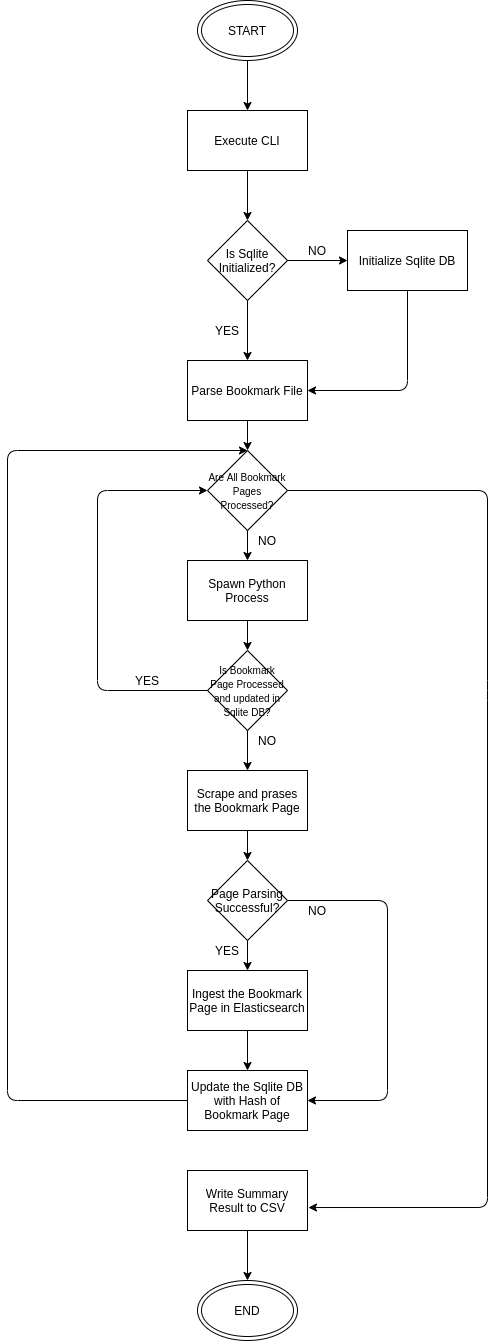

The diagram above was exported from draw.io. Its source (the exported page's mxGraphModel, read from the mxfile embedded in the PNG):
<mxGraphModel dx="1108" dy="497" grid="1" gridSize="10" guides="1" tooltips="1" connect="1" arrows="1" fold="1" page="1" pageScale="1" pageWidth="827" pageHeight="1169" math="0" shadow="0">
  <root>
    <mxCell id="WIyWlLk6GJQsqaUBKTNV-0" />
    <mxCell id="WIyWlLk6GJQsqaUBKTNV-1" parent="WIyWlLk6GJQsqaUBKTNV-0" />
    <mxCell id="sgaMwyLWNNBQmjvaCroQ-1" value="START" style="ellipse;shape=doubleEllipse;whiteSpace=wrap;html=1;" parent="WIyWlLk6GJQsqaUBKTNV-1" vertex="1">
      <mxGeometry x="330" y="10" width="100" height="60" as="geometry" />
    </mxCell>
    <mxCell id="sgaMwyLWNNBQmjvaCroQ-2" value="Execute CLI" style="rounded=0;whiteSpace=wrap;html=1;" parent="WIyWlLk6GJQsqaUBKTNV-1" vertex="1">
      <mxGeometry x="320" y="120" width="120" height="60" as="geometry" />
    </mxCell>
    <mxCell id="sgaMwyLWNNBQmjvaCroQ-4" value="Is Sqlite Initialized?" style="rhombus;whiteSpace=wrap;html=1;" parent="WIyWlLk6GJQsqaUBKTNV-1" vertex="1">
      <mxGeometry x="340" y="230" width="80" height="80" as="geometry" />
    </mxCell>
    <mxCell id="sgaMwyLWNNBQmjvaCroQ-5" value="Parse Bookmark File" style="rounded=0;whiteSpace=wrap;html=1;" parent="WIyWlLk6GJQsqaUBKTNV-1" vertex="1">
      <mxGeometry x="320" y="370" width="120" height="60" as="geometry" />
    </mxCell>
    <mxCell id="sgaMwyLWNNBQmjvaCroQ-6" value="Initialize Sqlite DB" style="rounded=0;whiteSpace=wrap;html=1;" parent="WIyWlLk6GJQsqaUBKTNV-1" vertex="1">
      <mxGeometry x="480" y="240" width="120" height="60" as="geometry" />
    </mxCell>
    <mxCell id="sgaMwyLWNNBQmjvaCroQ-7" value="Spawn Python Process" style="rounded=0;whiteSpace=wrap;html=1;" parent="WIyWlLk6GJQsqaUBKTNV-1" vertex="1">
      <mxGeometry x="320" y="570" width="120" height="60" as="geometry" />
    </mxCell>
    <mxCell id="sgaMwyLWNNBQmjvaCroQ-8" value="Scrape and prases the Bookmark Page" style="rounded=0;whiteSpace=wrap;html=1;" parent="WIyWlLk6GJQsqaUBKTNV-1" vertex="1">
      <mxGeometry x="320" y="780" width="120" height="60" as="geometry" />
    </mxCell>
    <mxCell id="sgaMwyLWNNBQmjvaCroQ-9" value="Ingest the Bookmark Page in Elasticsearch" style="rounded=0;whiteSpace=wrap;html=1;" parent="WIyWlLk6GJQsqaUBKTNV-1" vertex="1">
      <mxGeometry x="320" y="980" width="120" height="60" as="geometry" />
    </mxCell>
    <mxCell id="sgaMwyLWNNBQmjvaCroQ-10" value="Update the Sqlite DB with Hash of Bookmark Page" style="rounded=0;whiteSpace=wrap;html=1;" parent="WIyWlLk6GJQsqaUBKTNV-1" vertex="1">
      <mxGeometry x="320" y="1080" width="120" height="60" as="geometry" />
    </mxCell>
    <mxCell id="sgaMwyLWNNBQmjvaCroQ-11" value="&lt;font style=&quot;font-size: 10px&quot;&gt;Is Bookmark Page Processed and updated in Sqlite DB?&lt;/font&gt;" style="rhombus;whiteSpace=wrap;html=1;" parent="WIyWlLk6GJQsqaUBKTNV-1" vertex="1">
      <mxGeometry x="340" y="660" width="80" height="80" as="geometry" />
    </mxCell>
    <mxCell id="sgaMwyLWNNBQmjvaCroQ-13" value="&lt;span style=&quot;font-size: 10px&quot;&gt;Are All Bookmark Pages Processed?&lt;/span&gt;" style="rhombus;whiteSpace=wrap;html=1;" parent="WIyWlLk6GJQsqaUBKTNV-1" vertex="1">
      <mxGeometry x="340" y="460" width="80" height="80" as="geometry" />
    </mxCell>
    <mxCell id="sgaMwyLWNNBQmjvaCroQ-14" value="Write Summary Result to CSV" style="rounded=0;whiteSpace=wrap;html=1;" parent="WIyWlLk6GJQsqaUBKTNV-1" vertex="1">
      <mxGeometry x="320" y="1180" width="120" height="60" as="geometry" />
    </mxCell>
    <mxCell id="sgaMwyLWNNBQmjvaCroQ-15" value="" style="endArrow=classic;html=1;entryX=0;entryY=0.5;entryDx=0;entryDy=0;exitX=1;exitY=0.5;exitDx=0;exitDy=0;" parent="WIyWlLk6GJQsqaUBKTNV-1" source="sgaMwyLWNNBQmjvaCroQ-4" target="sgaMwyLWNNBQmjvaCroQ-6" edge="1">
      <mxGeometry width="50" height="50" relative="1" as="geometry">
        <mxPoint x="390" y="360" as="sourcePoint" />
        <mxPoint x="440" y="310" as="targetPoint" />
      </mxGeometry>
    </mxCell>
    <mxCell id="sgaMwyLWNNBQmjvaCroQ-16" value="" style="endArrow=classic;html=1;entryX=0.5;entryY=0;entryDx=0;entryDy=0;exitX=0.5;exitY=1;exitDx=0;exitDy=0;" parent="WIyWlLk6GJQsqaUBKTNV-1" source="sgaMwyLWNNBQmjvaCroQ-4" target="sgaMwyLWNNBQmjvaCroQ-5" edge="1">
      <mxGeometry width="50" height="50" relative="1" as="geometry">
        <mxPoint x="210" y="300" as="sourcePoint" />
        <mxPoint x="260" y="250" as="targetPoint" />
      </mxGeometry>
    </mxCell>
    <mxCell id="sgaMwyLWNNBQmjvaCroQ-17" value="" style="endArrow=classic;html=1;entryX=0.5;entryY=0;entryDx=0;entryDy=0;exitX=0.5;exitY=1;exitDx=0;exitDy=0;" parent="WIyWlLk6GJQsqaUBKTNV-1" source="sgaMwyLWNNBQmjvaCroQ-2" target="sgaMwyLWNNBQmjvaCroQ-4" edge="1">
      <mxGeometry width="50" height="50" relative="1" as="geometry">
        <mxPoint x="250" y="210" as="sourcePoint" />
        <mxPoint x="300" y="160" as="targetPoint" />
      </mxGeometry>
    </mxCell>
    <mxCell id="sgaMwyLWNNBQmjvaCroQ-18" value="" style="endArrow=classic;html=1;entryX=0.5;entryY=0;entryDx=0;entryDy=0;exitX=0.5;exitY=1;exitDx=0;exitDy=0;" parent="WIyWlLk6GJQsqaUBKTNV-1" source="sgaMwyLWNNBQmjvaCroQ-5" target="sgaMwyLWNNBQmjvaCroQ-13" edge="1">
      <mxGeometry width="50" height="50" relative="1" as="geometry">
        <mxPoint x="170" y="490" as="sourcePoint" />
        <mxPoint x="220" y="440" as="targetPoint" />
      </mxGeometry>
    </mxCell>
    <mxCell id="sgaMwyLWNNBQmjvaCroQ-19" value="" style="endArrow=classic;html=1;entryX=0.5;entryY=0;entryDx=0;entryDy=0;exitX=0.5;exitY=1;exitDx=0;exitDy=0;" parent="WIyWlLk6GJQsqaUBKTNV-1" source="sgaMwyLWNNBQmjvaCroQ-13" target="sgaMwyLWNNBQmjvaCroQ-7" edge="1">
      <mxGeometry width="50" height="50" relative="1" as="geometry">
        <mxPoint x="290" y="540" as="sourcePoint" />
        <mxPoint x="340" y="490" as="targetPoint" />
      </mxGeometry>
    </mxCell>
    <mxCell id="sgaMwyLWNNBQmjvaCroQ-20" value="" style="endArrow=classic;html=1;entryX=0.5;entryY=0;entryDx=0;entryDy=0;exitX=0.5;exitY=1;exitDx=0;exitDy=0;" parent="WIyWlLk6GJQsqaUBKTNV-1" source="sgaMwyLWNNBQmjvaCroQ-7" target="sgaMwyLWNNBQmjvaCroQ-11" edge="1">
      <mxGeometry width="50" height="50" relative="1" as="geometry">
        <mxPoint x="230" y="670" as="sourcePoint" />
        <mxPoint x="280" y="620" as="targetPoint" />
      </mxGeometry>
    </mxCell>
    <mxCell id="sgaMwyLWNNBQmjvaCroQ-21" value="" style="endArrow=classic;html=1;entryX=0.5;entryY=0;entryDx=0;entryDy=0;exitX=0.5;exitY=1;exitDx=0;exitDy=0;" parent="WIyWlLk6GJQsqaUBKTNV-1" source="sgaMwyLWNNBQmjvaCroQ-11" target="sgaMwyLWNNBQmjvaCroQ-8" edge="1">
      <mxGeometry width="50" height="50" relative="1" as="geometry">
        <mxPoint x="260" y="760" as="sourcePoint" />
        <mxPoint x="310" y="710" as="targetPoint" />
      </mxGeometry>
    </mxCell>
    <mxCell id="sgaMwyLWNNBQmjvaCroQ-22" value="" style="endArrow=classic;html=1;entryX=0.5;entryY=0;entryDx=0;entryDy=0;exitX=0.5;exitY=1;exitDx=0;exitDy=0;" parent="WIyWlLk6GJQsqaUBKTNV-1" source="sgaMwyLWNNBQmjvaCroQ-8" target="sgaMwyLWNNBQmjvaCroQ-23" edge="1">
      <mxGeometry width="50" height="50" relative="1" as="geometry">
        <mxPoint x="120" y="900" as="sourcePoint" />
        <mxPoint x="170" y="850" as="targetPoint" />
      </mxGeometry>
    </mxCell>
    <mxCell id="sgaMwyLWNNBQmjvaCroQ-23" value="Page Parsing Successful?" style="rhombus;whiteSpace=wrap;html=1;" parent="WIyWlLk6GJQsqaUBKTNV-1" vertex="1">
      <mxGeometry x="340" y="870" width="80" height="80" as="geometry" />
    </mxCell>
    <mxCell id="sgaMwyLWNNBQmjvaCroQ-24" value="" style="endArrow=classic;html=1;entryX=0.5;entryY=0;entryDx=0;entryDy=0;exitX=0.5;exitY=1;exitDx=0;exitDy=0;" parent="WIyWlLk6GJQsqaUBKTNV-1" source="sgaMwyLWNNBQmjvaCroQ-23" target="sgaMwyLWNNBQmjvaCroQ-9" edge="1">
      <mxGeometry width="50" height="50" relative="1" as="geometry">
        <mxPoint x="230" y="970" as="sourcePoint" />
        <mxPoint x="280" y="920" as="targetPoint" />
      </mxGeometry>
    </mxCell>
    <mxCell id="sgaMwyLWNNBQmjvaCroQ-25" value="" style="endArrow=classic;html=1;entryX=0.5;entryY=0;entryDx=0;entryDy=0;exitX=0.5;exitY=1;exitDx=0;exitDy=0;" parent="WIyWlLk6GJQsqaUBKTNV-1" source="sgaMwyLWNNBQmjvaCroQ-9" target="sgaMwyLWNNBQmjvaCroQ-10" edge="1">
      <mxGeometry width="50" height="50" relative="1" as="geometry">
        <mxPoint x="180" y="1110" as="sourcePoint" />
        <mxPoint x="230" y="1060" as="targetPoint" />
      </mxGeometry>
    </mxCell>
    <mxCell id="sgaMwyLWNNBQmjvaCroQ-27" value="" style="endArrow=classic;html=1;exitX=1;exitY=0.5;exitDx=0;exitDy=0;" parent="WIyWlLk6GJQsqaUBKTNV-1" source="sgaMwyLWNNBQmjvaCroQ-23" edge="1">
      <mxGeometry width="50" height="50" relative="1" as="geometry">
        <mxPoint x="470" y="890" as="sourcePoint" />
        <mxPoint x="440" y="1110" as="targetPoint" />
        <Array as="points">
          <mxPoint x="520" y="910" />
          <mxPoint x="520" y="1110" />
        </Array>
      </mxGeometry>
    </mxCell>
    <mxCell id="sgaMwyLWNNBQmjvaCroQ-28" value="END" style="ellipse;shape=doubleEllipse;whiteSpace=wrap;html=1;" parent="WIyWlLk6GJQsqaUBKTNV-1" vertex="1">
      <mxGeometry x="330" y="1290" width="100" height="60" as="geometry" />
    </mxCell>
    <mxCell id="sgaMwyLWNNBQmjvaCroQ-30" value="NO" style="text;html=1;strokeColor=none;fillColor=none;align=center;verticalAlign=middle;whiteSpace=wrap;rounded=0;" parent="WIyWlLk6GJQsqaUBKTNV-1" vertex="1">
      <mxGeometry x="430" y="910" width="40" height="20" as="geometry" />
    </mxCell>
    <mxCell id="sgaMwyLWNNBQmjvaCroQ-32" value="YES" style="text;html=1;strokeColor=none;fillColor=none;align=center;verticalAlign=middle;whiteSpace=wrap;rounded=0;" parent="WIyWlLk6GJQsqaUBKTNV-1" vertex="1">
      <mxGeometry x="340" y="950" width="40" height="20" as="geometry" />
    </mxCell>
    <mxCell id="sgaMwyLWNNBQmjvaCroQ-33" value="" style="endArrow=classic;html=1;exitX=1;exitY=0.5;exitDx=0;exitDy=0;entryX=1.008;entryY=0.617;entryDx=0;entryDy=0;entryPerimeter=0;" parent="WIyWlLk6GJQsqaUBKTNV-1" source="sgaMwyLWNNBQmjvaCroQ-13" target="sgaMwyLWNNBQmjvaCroQ-14" edge="1">
      <mxGeometry width="50" height="50" relative="1" as="geometry">
        <mxPoint x="530" y="800" as="sourcePoint" />
        <mxPoint x="620" y="1200" as="targetPoint" />
        <Array as="points">
          <mxPoint x="620" y="500" />
          <mxPoint x="620" y="700" />
          <mxPoint x="620" y="1217" />
        </Array>
      </mxGeometry>
    </mxCell>
    <mxCell id="sgaMwyLWNNBQmjvaCroQ-34" value="YES" style="text;html=1;strokeColor=none;fillColor=none;align=center;verticalAlign=middle;whiteSpace=wrap;rounded=0;" parent="WIyWlLk6GJQsqaUBKTNV-1" vertex="1">
      <mxGeometry x="340" y="330" width="40" height="20" as="geometry" />
    </mxCell>
    <mxCell id="sgaMwyLWNNBQmjvaCroQ-36" value="NO" style="text;html=1;strokeColor=none;fillColor=none;align=center;verticalAlign=middle;whiteSpace=wrap;rounded=0;" parent="WIyWlLk6GJQsqaUBKTNV-1" vertex="1">
      <mxGeometry x="380" y="540" width="40" height="20" as="geometry" />
    </mxCell>
    <mxCell id="sgaMwyLWNNBQmjvaCroQ-37" value="" style="endArrow=classic;html=1;exitX=0;exitY=0.5;exitDx=0;exitDy=0;entryX=0;entryY=0.5;entryDx=0;entryDy=0;" parent="WIyWlLk6GJQsqaUBKTNV-1" source="sgaMwyLWNNBQmjvaCroQ-11" target="sgaMwyLWNNBQmjvaCroQ-13" edge="1">
      <mxGeometry width="50" height="50" relative="1" as="geometry">
        <mxPoint x="240" y="730" as="sourcePoint" />
        <mxPoint x="290" y="680" as="targetPoint" />
        <Array as="points">
          <mxPoint x="230" y="700" />
          <mxPoint x="230" y="500" />
        </Array>
      </mxGeometry>
    </mxCell>
    <mxCell id="sgaMwyLWNNBQmjvaCroQ-38" value="YES" style="text;html=1;strokeColor=none;fillColor=none;align=center;verticalAlign=middle;whiteSpace=wrap;rounded=0;" parent="WIyWlLk6GJQsqaUBKTNV-1" vertex="1">
      <mxGeometry x="260" y="680" width="40" height="20" as="geometry" />
    </mxCell>
    <mxCell id="sgaMwyLWNNBQmjvaCroQ-39" value="NO" style="text;html=1;strokeColor=none;fillColor=none;align=center;verticalAlign=middle;whiteSpace=wrap;rounded=0;" parent="WIyWlLk6GJQsqaUBKTNV-1" vertex="1">
      <mxGeometry x="380" y="740" width="40" height="20" as="geometry" />
    </mxCell>
    <mxCell id="sgaMwyLWNNBQmjvaCroQ-42" value="" style="endArrow=classic;html=1;entryX=0.5;entryY=0;entryDx=0;entryDy=0;exitX=0.5;exitY=1;exitDx=0;exitDy=0;" parent="WIyWlLk6GJQsqaUBKTNV-1" source="sgaMwyLWNNBQmjvaCroQ-1" target="sgaMwyLWNNBQmjvaCroQ-2" edge="1">
      <mxGeometry width="50" height="50" relative="1" as="geometry">
        <mxPoint x="230" y="100" as="sourcePoint" />
        <mxPoint x="280" y="50" as="targetPoint" />
      </mxGeometry>
    </mxCell>
    <mxCell id="sgaMwyLWNNBQmjvaCroQ-44" value="NO" style="text;html=1;strokeColor=none;fillColor=none;align=center;verticalAlign=middle;whiteSpace=wrap;rounded=0;" parent="WIyWlLk6GJQsqaUBKTNV-1" vertex="1">
      <mxGeometry x="430" y="250" width="40" height="20" as="geometry" />
    </mxCell>
    <mxCell id="sgaMwyLWNNBQmjvaCroQ-46" value="" style="endArrow=classic;html=1;exitX=0;exitY=0.5;exitDx=0;exitDy=0;" parent="WIyWlLk6GJQsqaUBKTNV-1" source="sgaMwyLWNNBQmjvaCroQ-10" edge="1">
      <mxGeometry width="50" height="50" relative="1" as="geometry">
        <mxPoint x="240" y="1220" as="sourcePoint" />
        <mxPoint x="380" y="460" as="targetPoint" />
        <Array as="points">
          <mxPoint x="140" y="1110" />
          <mxPoint x="140" y="460" />
        </Array>
      </mxGeometry>
    </mxCell>
    <mxCell id="sgaMwyLWNNBQmjvaCroQ-47" value="" style="endArrow=classic;html=1;entryX=0.5;entryY=0;entryDx=0;entryDy=0;exitX=0.5;exitY=1;exitDx=0;exitDy=0;" parent="WIyWlLk6GJQsqaUBKTNV-1" source="sgaMwyLWNNBQmjvaCroQ-14" target="sgaMwyLWNNBQmjvaCroQ-28" edge="1">
      <mxGeometry width="50" height="50" relative="1" as="geometry">
        <mxPoint x="260" y="1300" as="sourcePoint" />
        <mxPoint x="310" y="1250" as="targetPoint" />
      </mxGeometry>
    </mxCell>
    <mxCell id="sgaMwyLWNNBQmjvaCroQ-48" value="" style="endArrow=classic;html=1;entryX=1;entryY=0.5;entryDx=0;entryDy=0;exitX=0.5;exitY=1;exitDx=0;exitDy=0;" parent="WIyWlLk6GJQsqaUBKTNV-1" source="sgaMwyLWNNBQmjvaCroQ-6" target="sgaMwyLWNNBQmjvaCroQ-5" edge="1">
      <mxGeometry width="50" height="50" relative="1" as="geometry">
        <mxPoint x="530" y="380" as="sourcePoint" />
        <mxPoint x="580" y="330" as="targetPoint" />
        <Array as="points">
          <mxPoint x="540" y="400" />
        </Array>
      </mxGeometry>
    </mxCell>
  </root>
</mxGraphModel>